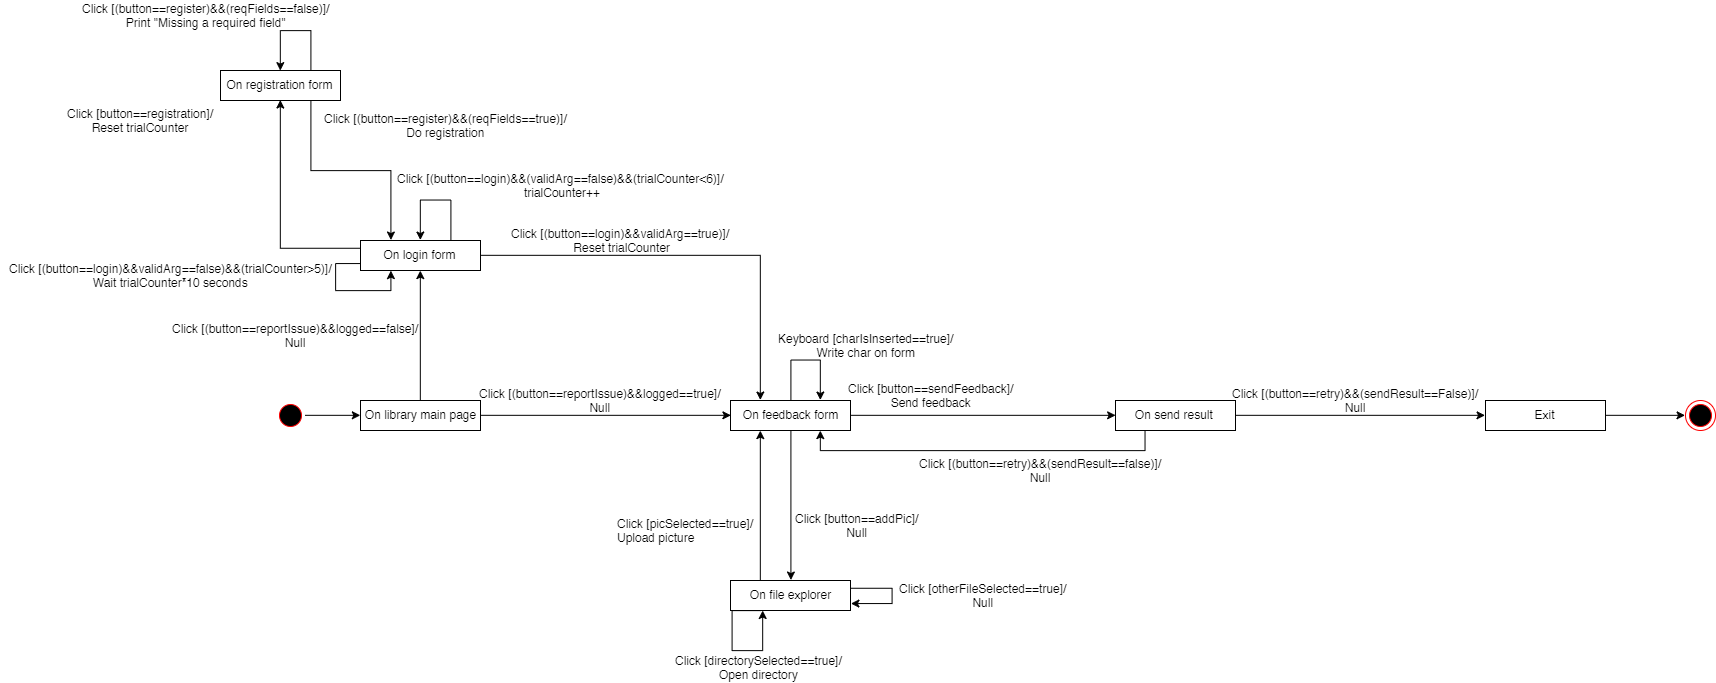

The diagram above was exported from draw.io. Its source (the exported page's mxGraphModel, read from the mxfile embedded in the PNG):
<mxGraphModel dx="2114" dy="1624" grid="1" gridSize="10" guides="1" tooltips="1" connect="1" arrows="1" fold="1" page="1" pageScale="1" pageWidth="827" pageHeight="1169" math="0" shadow="0">
  <root>
    <mxCell id="0" />
    <mxCell id="1" parent="0" />
    <mxCell id="11W9V83saySM4R3ywach-6" style="edgeStyle=orthogonalEdgeStyle;rounded=0;orthogonalLoop=1;jettySize=auto;html=1;exitX=1;exitY=0.5;exitDx=0;exitDy=0;entryX=0;entryY=0.5;entryDx=0;entryDy=0;" parent="1" source="eGTDU68ynusMAlqMmRhG-2" target="eGTDU68ynusMAlqMmRhG-4" edge="1">
      <mxGeometry relative="1" as="geometry" />
    </mxCell>
    <mxCell id="eGTDU68ynusMAlqMmRhG-2" value="" style="ellipse;html=1;shape=startState;fillColor=#000000;strokeColor=#ff0000;" parent="1" vertex="1">
      <mxGeometry x="20" y="240" width="30" height="30" as="geometry" />
    </mxCell>
    <mxCell id="eGTDU68ynusMAlqMmRhG-7" style="edgeStyle=orthogonalEdgeStyle;rounded=0;orthogonalLoop=1;jettySize=auto;html=1;exitX=1;exitY=0.5;exitDx=0;exitDy=0;entryX=0;entryY=0.5;entryDx=0;entryDy=0;" parent="1" source="eGTDU68ynusMAlqMmRhG-4" target="eGTDU68ynusMAlqMmRhG-6" edge="1">
      <mxGeometry relative="1" as="geometry" />
    </mxCell>
    <mxCell id="11W9V83saySM4R3ywach-9" style="edgeStyle=orthogonalEdgeStyle;rounded=0;orthogonalLoop=1;jettySize=auto;html=1;exitX=0.5;exitY=0;exitDx=0;exitDy=0;entryX=0.5;entryY=1;entryDx=0;entryDy=0;" parent="1" source="eGTDU68ynusMAlqMmRhG-4" target="11W9V83saySM4R3ywach-7" edge="1">
      <mxGeometry relative="1" as="geometry" />
    </mxCell>
    <mxCell id="eGTDU68ynusMAlqMmRhG-4" value="On library main page" style="rounded=0;whiteSpace=wrap;html=1;" parent="1" vertex="1">
      <mxGeometry x="105" y="240" width="120" height="30" as="geometry" />
    </mxCell>
    <mxCell id="11W9V83saySM4R3ywach-33" style="edgeStyle=orthogonalEdgeStyle;rounded=0;orthogonalLoop=1;jettySize=auto;html=1;exitX=1;exitY=0.5;exitDx=0;exitDy=0;entryX=0;entryY=0.5;entryDx=0;entryDy=0;" parent="1" source="eGTDU68ynusMAlqMmRhG-6" target="11W9V83saySM4R3ywach-32" edge="1">
      <mxGeometry relative="1" as="geometry" />
    </mxCell>
    <mxCell id="11W9V83saySM4R3ywach-46" style="edgeStyle=orthogonalEdgeStyle;rounded=0;orthogonalLoop=1;jettySize=auto;html=1;exitX=0.5;exitY=1;exitDx=0;exitDy=0;entryX=0.5;entryY=0;entryDx=0;entryDy=0;" parent="1" source="eGTDU68ynusMAlqMmRhG-6" target="eGTDU68ynusMAlqMmRhG-16" edge="1">
      <mxGeometry relative="1" as="geometry" />
    </mxCell>
    <mxCell id="eGTDU68ynusMAlqMmRhG-6" value="On feedback form" style="rounded=0;whiteSpace=wrap;html=1;" parent="1" vertex="1">
      <mxGeometry x="475" y="240" width="120" height="30" as="geometry" />
    </mxCell>
    <mxCell id="eGTDU68ynusMAlqMmRhG-8" value="Click [(button==reportIssue)&amp;amp;&amp;amp;logged==true]/&lt;br&gt;Null" style="text;html=1;align=center;verticalAlign=middle;resizable=0;points=[];;autosize=1;" parent="1" vertex="1">
      <mxGeometry x="215" y="225" width="260" height="30" as="geometry" />
    </mxCell>
    <mxCell id="eGTDU68ynusMAlqMmRhG-15" value="Keyboard [charIsInserted==true]/&lt;br&gt;Write char on form" style="text;html=1;align=center;verticalAlign=middle;resizable=0;points=[];;autosize=1;" parent="1" vertex="1">
      <mxGeometry x="515" y="170" width="190" height="30" as="geometry" />
    </mxCell>
    <mxCell id="11W9V83saySM4R3ywach-47" style="edgeStyle=orthogonalEdgeStyle;rounded=0;orthogonalLoop=1;jettySize=auto;html=1;exitX=0.25;exitY=0;exitDx=0;exitDy=0;entryX=0.25;entryY=1;entryDx=0;entryDy=0;" parent="1" source="eGTDU68ynusMAlqMmRhG-16" target="eGTDU68ynusMAlqMmRhG-6" edge="1">
      <mxGeometry relative="1" as="geometry" />
    </mxCell>
    <mxCell id="eGTDU68ynusMAlqMmRhG-16" value="On file explorer" style="rounded=0;whiteSpace=wrap;html=1;" parent="1" vertex="1">
      <mxGeometry x="475" y="420" width="120" height="30" as="geometry" />
    </mxCell>
    <mxCell id="eGTDU68ynusMAlqMmRhG-18" value="Click [button==addPic]/&lt;br&gt;Null" style="text;html=1;align=center;verticalAlign=middle;resizable=0;points=[];;autosize=1;" parent="1" vertex="1">
      <mxGeometry x="531" y="350" width="140" height="30" as="geometry" />
    </mxCell>
    <mxCell id="eGTDU68ynusMAlqMmRhG-19" style="edgeStyle=orthogonalEdgeStyle;rounded=0;orthogonalLoop=1;jettySize=auto;html=1;exitX=0.25;exitY=1;exitDx=0;exitDy=0;" parent="1" source="eGTDU68ynusMAlqMmRhG-16" target="eGTDU68ynusMAlqMmRhG-16" edge="1">
      <mxGeometry relative="1" as="geometry">
        <Array as="points">
          <mxPoint x="477" y="490" />
          <mxPoint x="507" y="490" />
        </Array>
      </mxGeometry>
    </mxCell>
    <mxCell id="eGTDU68ynusMAlqMmRhG-20" value="Click [directorySelected==true]/&lt;br&gt;Open directory" style="text;html=1;align=center;verticalAlign=middle;resizable=0;points=[];;autosize=1;" parent="1" vertex="1">
      <mxGeometry x="413" y="492" width="180" height="30" as="geometry" />
    </mxCell>
    <mxCell id="eGTDU68ynusMAlqMmRhG-22" value="Click [picSelected==true]/&lt;br&gt;Upload picture" style="text;html=1;" parent="1" vertex="1">
      <mxGeometry x="360" y="350" width="250" height="30" as="geometry" />
    </mxCell>
    <mxCell id="eGTDU68ynusMAlqMmRhG-25" value="Click [otherFileSelected==true]/&lt;br&gt;Null" style="text;html=1;align=center;verticalAlign=middle;resizable=0;points=[];;autosize=1;" parent="1" vertex="1">
      <mxGeometry x="637" y="420" width="180" height="30" as="geometry" />
    </mxCell>
    <mxCell id="eGTDU68ynusMAlqMmRhG-28" value="Click [button==sendFeedback]/&lt;br&gt;Send feedback" style="text;html=1;align=center;verticalAlign=middle;resizable=0;points=[];;autosize=1;" parent="1" vertex="1">
      <mxGeometry x="585" y="220" width="180" height="30" as="geometry" />
    </mxCell>
    <mxCell id="11W9V83saySM4R3ywach-12" style="edgeStyle=orthogonalEdgeStyle;rounded=0;orthogonalLoop=1;jettySize=auto;html=1;exitX=1;exitY=0.5;exitDx=0;exitDy=0;entryX=0.25;entryY=0;entryDx=0;entryDy=0;" parent="1" source="11W9V83saySM4R3ywach-7" target="eGTDU68ynusMAlqMmRhG-6" edge="1">
      <mxGeometry relative="1" as="geometry" />
    </mxCell>
    <mxCell id="11W9V83saySM4R3ywach-26" style="edgeStyle=orthogonalEdgeStyle;rounded=0;orthogonalLoop=1;jettySize=auto;html=1;exitX=0;exitY=0.25;exitDx=0;exitDy=0;entryX=0.5;entryY=1;entryDx=0;entryDy=0;" parent="1" source="11W9V83saySM4R3ywach-7" target="11W9V83saySM4R3ywach-20" edge="1">
      <mxGeometry relative="1" as="geometry" />
    </mxCell>
    <mxCell id="11W9V83saySM4R3ywach-7" value="On login form" style="rounded=0;whiteSpace=wrap;html=1;" parent="1" vertex="1">
      <mxGeometry x="105" y="80" width="120" height="30" as="geometry" />
    </mxCell>
    <mxCell id="11W9V83saySM4R3ywach-8" value="Click [(button==reportIssue)&amp;amp;&amp;amp;logged==false]/&lt;br&gt;Null" style="text;html=1;align=center;verticalAlign=middle;resizable=0;points=[];;autosize=1;" parent="1" vertex="1">
      <mxGeometry x="-90" y="160" width="260" height="30" as="geometry" />
    </mxCell>
    <mxCell id="11W9V83saySM4R3ywach-14" value="Click [(button==login)&amp;amp;&amp;amp;validArg==true)]/&lt;br&gt;&amp;nbsp;Reset trialCounter" style="text;html=1;align=center;verticalAlign=middle;resizable=0;points=[];;autosize=1;" parent="1" vertex="1">
      <mxGeometry x="250" y="65" width="230" height="30" as="geometry" />
    </mxCell>
    <mxCell id="11W9V83saySM4R3ywach-15" style="edgeStyle=orthogonalEdgeStyle;rounded=0;orthogonalLoop=1;jettySize=auto;html=1;exitX=1;exitY=0.25;exitDx=0;exitDy=0;entryX=1;entryY=0.75;entryDx=0;entryDy=0;" parent="1" source="eGTDU68ynusMAlqMmRhG-16" target="eGTDU68ynusMAlqMmRhG-16" edge="1">
      <mxGeometry relative="1" as="geometry">
        <Array as="points">
          <mxPoint x="637" y="428" />
          <mxPoint x="637" y="443" />
        </Array>
      </mxGeometry>
    </mxCell>
    <mxCell id="11W9V83saySM4R3ywach-16" style="edgeStyle=orthogonalEdgeStyle;rounded=0;orthogonalLoop=1;jettySize=auto;html=1;exitX=0.75;exitY=0;exitDx=0;exitDy=0;entryX=0.5;entryY=0;entryDx=0;entryDy=0;" parent="1" source="11W9V83saySM4R3ywach-7" target="11W9V83saySM4R3ywach-7" edge="1">
      <mxGeometry relative="1" as="geometry">
        <Array as="points">
          <mxPoint x="195" y="40" />
          <mxPoint x="165" y="40" />
        </Array>
      </mxGeometry>
    </mxCell>
    <mxCell id="11W9V83saySM4R3ywach-17" value="Click [(button==login)&amp;amp;&amp;amp;(validArg==false)&amp;amp;&amp;amp;(trialCounter&amp;lt;6)]/&lt;br&gt;&amp;nbsp;trialCounter++" style="text;html=1;align=center;verticalAlign=middle;resizable=0;points=[];;autosize=1;" parent="1" vertex="1">
      <mxGeometry x="135" y="10" width="340" height="30" as="geometry" />
    </mxCell>
    <mxCell id="11W9V83saySM4R3ywach-19" value="Click [(button==login)&amp;amp;&amp;amp;validArg==false)&amp;amp;&amp;amp;(trialCounter&amp;gt;5)]/&lt;br&gt;Wait trialCounter*10 seconds" style="text;html=1;align=center;verticalAlign=middle;resizable=0;points=[];;autosize=1;" parent="1" vertex="1">
      <mxGeometry x="-255" y="100" width="340" height="30" as="geometry" />
    </mxCell>
    <mxCell id="11W9V83saySM4R3ywach-29" style="edgeStyle=orthogonalEdgeStyle;rounded=0;orthogonalLoop=1;jettySize=auto;html=1;exitX=0.75;exitY=1;exitDx=0;exitDy=0;entryX=0.25;entryY=0;entryDx=0;entryDy=0;" parent="1" source="11W9V83saySM4R3ywach-20" target="11W9V83saySM4R3ywach-7" edge="1">
      <mxGeometry relative="1" as="geometry" />
    </mxCell>
    <mxCell id="11W9V83saySM4R3ywach-20" value="On registration form" style="rounded=0;whiteSpace=wrap;html=1;" parent="1" vertex="1">
      <mxGeometry x="-35" y="-90" width="120" height="30" as="geometry" />
    </mxCell>
    <mxCell id="11W9V83saySM4R3ywach-22" value="Click [button==registration]/&lt;br&gt;Reset trialCounter" style="text;html=1;align=center;verticalAlign=middle;resizable=0;points=[];;autosize=1;" parent="1" vertex="1">
      <mxGeometry x="-195" y="-55" width="160" height="30" as="geometry" />
    </mxCell>
    <mxCell id="11W9V83saySM4R3ywach-24" style="edgeStyle=orthogonalEdgeStyle;rounded=0;orthogonalLoop=1;jettySize=auto;html=1;exitX=0.5;exitY=0;exitDx=0;exitDy=0;entryX=0.75;entryY=0;entryDx=0;entryDy=0;" parent="1" source="eGTDU68ynusMAlqMmRhG-6" target="eGTDU68ynusMAlqMmRhG-6" edge="1">
      <mxGeometry relative="1" as="geometry">
        <Array as="points">
          <mxPoint x="535" y="200" />
          <mxPoint x="565" y="200" />
        </Array>
      </mxGeometry>
    </mxCell>
    <mxCell id="11W9V83saySM4R3ywach-25" style="edgeStyle=orthogonalEdgeStyle;rounded=0;orthogonalLoop=1;jettySize=auto;html=1;exitX=0;exitY=0.75;exitDx=0;exitDy=0;entryX=0.25;entryY=1;entryDx=0;entryDy=0;" parent="1" source="11W9V83saySM4R3ywach-7" target="11W9V83saySM4R3ywach-7" edge="1">
      <mxGeometry relative="1" as="geometry">
        <Array as="points">
          <mxPoint x="80" y="103" />
          <mxPoint x="80" y="130" />
          <mxPoint x="135" y="130" />
        </Array>
      </mxGeometry>
    </mxCell>
    <mxCell id="11W9V83saySM4R3ywach-27" style="edgeStyle=orthogonalEdgeStyle;rounded=0;orthogonalLoop=1;jettySize=auto;html=1;exitX=0.75;exitY=0;exitDx=0;exitDy=0;entryX=0.5;entryY=0;entryDx=0;entryDy=0;" parent="1" source="11W9V83saySM4R3ywach-20" target="11W9V83saySM4R3ywach-20" edge="1">
      <mxGeometry relative="1" as="geometry">
        <Array as="points">
          <mxPoint x="55" y="-130" />
          <mxPoint x="25" y="-130" />
        </Array>
      </mxGeometry>
    </mxCell>
    <mxCell id="11W9V83saySM4R3ywach-28" value="Click [(button==register)&amp;amp;&amp;amp;(reqFields==false)]/&lt;br&gt;Print &quot;Missing a required field&quot;" style="text;html=1;align=center;verticalAlign=middle;resizable=0;points=[];;autosize=1;" parent="1" vertex="1">
      <mxGeometry x="-180" y="-160" width="260" height="30" as="geometry" />
    </mxCell>
    <mxCell id="11W9V83saySM4R3ywach-30" value="Click [(button==register)&amp;amp;&amp;amp;(reqFields==true)]/&lt;br&gt;Do registration" style="text;html=1;align=center;verticalAlign=middle;resizable=0;points=[];;autosize=1;" parent="1" vertex="1">
      <mxGeometry x="60" y="-50" width="260" height="30" as="geometry" />
    </mxCell>
    <mxCell id="11W9V83saySM4R3ywach-34" style="edgeStyle=orthogonalEdgeStyle;rounded=0;orthogonalLoop=1;jettySize=auto;html=1;exitX=0.25;exitY=1;exitDx=0;exitDy=0;entryX=0.75;entryY=1;entryDx=0;entryDy=0;" parent="1" source="11W9V83saySM4R3ywach-32" target="eGTDU68ynusMAlqMmRhG-6" edge="1">
      <mxGeometry relative="1" as="geometry" />
    </mxCell>
    <mxCell id="Sl0YSo41t0FiFxnyXcLs-2" style="edgeStyle=orthogonalEdgeStyle;rounded=0;orthogonalLoop=1;jettySize=auto;html=1;exitX=1;exitY=0.5;exitDx=0;exitDy=0;entryX=0;entryY=0.5;entryDx=0;entryDy=0;" edge="1" parent="1" source="11W9V83saySM4R3ywach-32" target="Sl0YSo41t0FiFxnyXcLs-1">
      <mxGeometry relative="1" as="geometry" />
    </mxCell>
    <mxCell id="11W9V83saySM4R3ywach-32" value="On send result&amp;nbsp;" style="rounded=0;whiteSpace=wrap;html=1;" parent="1" vertex="1">
      <mxGeometry x="860" y="240" width="120" height="30" as="geometry" />
    </mxCell>
    <mxCell id="11W9V83saySM4R3ywach-35" value="Click [(button==retry)&amp;amp;&amp;amp;(sendResult==false)]/&lt;br&gt;Null" style="text;html=1;align=center;verticalAlign=middle;resizable=0;points=[];;autosize=1;" parent="1" vertex="1">
      <mxGeometry x="655" y="295" width="260" height="30" as="geometry" />
    </mxCell>
    <mxCell id="11W9V83saySM4R3ywach-36" value="" style="ellipse;html=1;shape=endState;fillColor=#000000;strokeColor=#ff0000;" parent="1" vertex="1">
      <mxGeometry x="1430" y="240" width="30" height="30" as="geometry" />
    </mxCell>
    <mxCell id="Sl0YSo41t0FiFxnyXcLs-3" style="edgeStyle=orthogonalEdgeStyle;rounded=0;orthogonalLoop=1;jettySize=auto;html=1;exitX=1;exitY=0.5;exitDx=0;exitDy=0;entryX=0;entryY=0.5;entryDx=0;entryDy=0;" edge="1" parent="1" source="Sl0YSo41t0FiFxnyXcLs-1" target="11W9V83saySM4R3ywach-36">
      <mxGeometry relative="1" as="geometry" />
    </mxCell>
    <mxCell id="Sl0YSo41t0FiFxnyXcLs-1" value="Exit" style="rounded=0;whiteSpace=wrap;html=1;" vertex="1" parent="1">
      <mxGeometry x="1230" y="240" width="120" height="30" as="geometry" />
    </mxCell>
    <mxCell id="Sl0YSo41t0FiFxnyXcLs-4" value="Click [(button==retry)&amp;amp;&amp;amp;(sendResult==False)]/&lt;br&gt;Null" style="text;html=1;align=center;verticalAlign=middle;resizable=0;points=[];;autosize=1;" vertex="1" parent="1">
      <mxGeometry x="970" y="225" width="260" height="30" as="geometry" />
    </mxCell>
  </root>
</mxGraphModel>